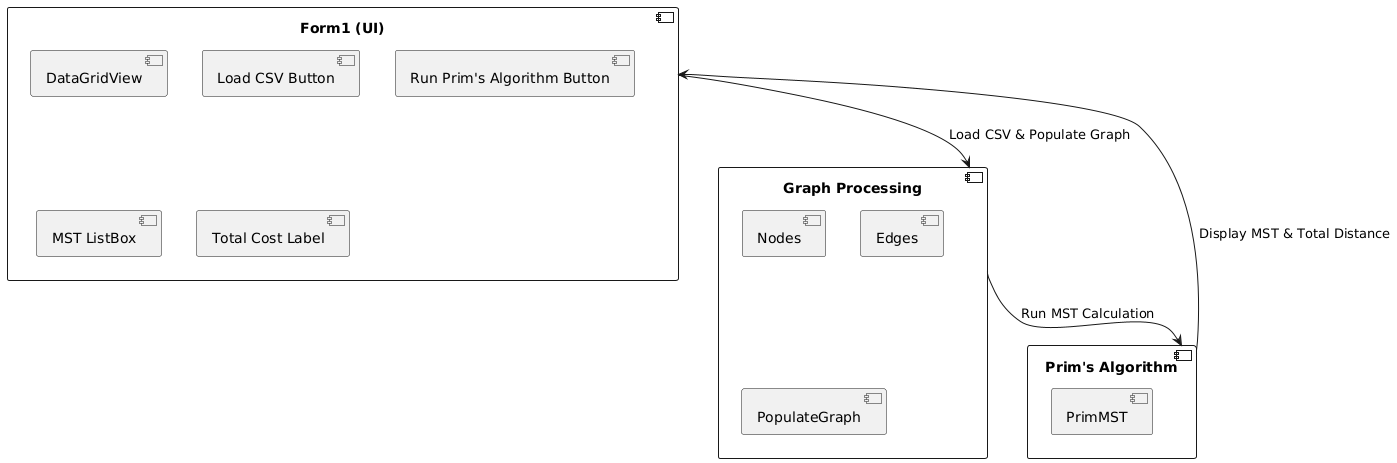

The diagram above was rendered by PlantUML. Its source (embedded in the PNG):
@startuml
component "Form1 (UI)" {
    [DataGridView] 
    [Load CSV Button] 
    [Run Prim's Algorithm Button] 
    [MST ListBox] 
    [Total Cost Label]
}

component "Graph Processing" {
    [Nodes]
    [Edges]
    [PopulateGraph]
}

component "Prim's Algorithm" {
    [PrimMST]
}

"Form1 (UI)" --> "Graph Processing" : Load CSV & Populate Graph
"Graph Processing" --> "Prim's Algorithm" : Run MST Calculation
"Prim's Algorithm" --> "Form1 (UI)" : Display MST & Total Distance
@enduml